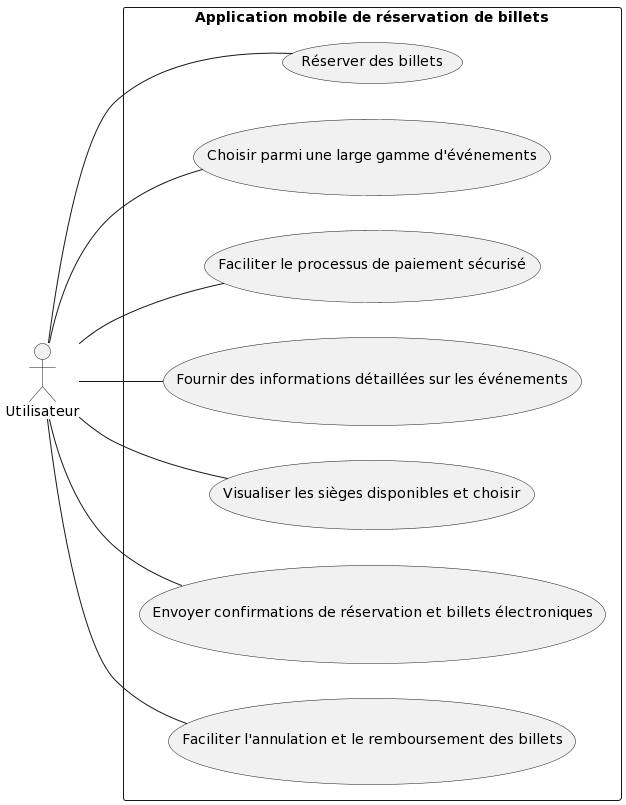

The diagram above was rendered by PlantUML. Its source (embedded in the PNG):
@startuml
left to right direction
actor Utilisateur as User
rectangle "Application mobile de réservation de billets" as App {
  usecase "Réserver des billets" as Reserve
  usecase "Choisir parmi une large gamme d'événements" as Events
  usecase "Faciliter le processus de paiement sécurisé" as Payment
  usecase "Fournir des informations détaillées sur les événements" as EventInfo
  usecase "Visualiser les sièges disponibles et choisir" as SeatSelection
  usecase "Envoyer confirmations de réservation et billets électroniques" as Confirmation
  usecase "Faciliter l'annulation et le remboursement des billets" as Cancellation
  
  User -- Reserve
  User -- Events
  User -- Payment
  User -- EventInfo
  User -- SeatSelection
  User -- Confirmation
  User -- Cancellation
}
@enduml